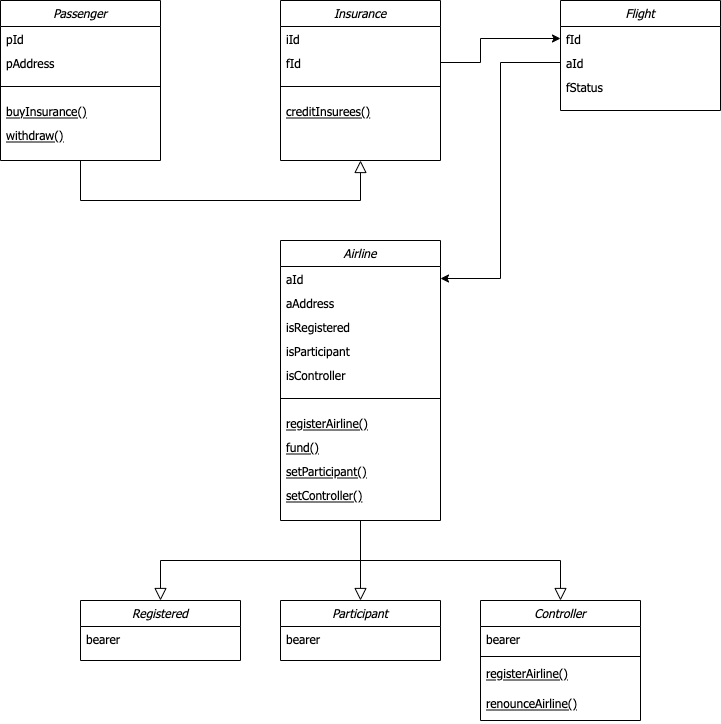

The diagram above was exported from draw.io. Its source (the exported page's mxGraphModel, read from the mxfile embedded in the PNG):
<mxGraphModel dx="946" dy="621" grid="1" gridSize="10" guides="1" tooltips="1" connect="1" arrows="1" fold="1" page="1" pageScale="1" pageWidth="827" pageHeight="1169" math="0" shadow="0">
  <root>
    <mxCell id="WIyWlLk6GJQsqaUBKTNV-0" />
    <mxCell id="WIyWlLk6GJQsqaUBKTNV-1" parent="WIyWlLk6GJQsqaUBKTNV-0" />
    <mxCell id="zkfFHV4jXpPFQw0GAbJ--0" value="Airline" style="swimlane;fontStyle=2;align=center;verticalAlign=top;childLayout=stackLayout;horizontal=1;startSize=26;horizontalStack=0;resizeParent=1;resizeLast=0;collapsible=1;marginBottom=0;rounded=0;shadow=0;strokeWidth=1;fontFamily=Tahoma;" parent="WIyWlLk6GJQsqaUBKTNV-1" vertex="1">
      <mxGeometry x="320" y="280" width="160" height="280" as="geometry">
        <mxRectangle x="230" y="140" width="160" height="26" as="alternateBounds" />
      </mxGeometry>
    </mxCell>
    <mxCell id="zkfFHV4jXpPFQw0GAbJ--1" value="aId" style="text;align=left;verticalAlign=top;spacingLeft=4;spacingRight=4;overflow=hidden;rotatable=0;points=[[0,0.5],[1,0.5]];portConstraint=eastwest;fontFamily=Tahoma;" parent="zkfFHV4jXpPFQw0GAbJ--0" vertex="1">
      <mxGeometry y="26" width="160" height="24" as="geometry" />
    </mxCell>
    <mxCell id="zkfFHV4jXpPFQw0GAbJ--2" value="aAddress" style="text;align=left;verticalAlign=top;spacingLeft=4;spacingRight=4;overflow=hidden;rotatable=0;points=[[0,0.5],[1,0.5]];portConstraint=eastwest;rounded=0;shadow=0;html=0;fontFamily=Tahoma;" parent="zkfFHV4jXpPFQw0GAbJ--0" vertex="1">
      <mxGeometry y="50" width="160" height="24" as="geometry" />
    </mxCell>
    <mxCell id="zkfFHV4jXpPFQw0GAbJ--3" value="isRegistered" style="text;align=left;verticalAlign=top;spacingLeft=4;spacingRight=4;overflow=hidden;rotatable=0;points=[[0,0.5],[1,0.5]];portConstraint=eastwest;rounded=0;shadow=0;html=0;fontFamily=Tahoma;" parent="zkfFHV4jXpPFQw0GAbJ--0" vertex="1">
      <mxGeometry y="74" width="160" height="24" as="geometry" />
    </mxCell>
    <mxCell id="Xedh0dnRmPDNJJyC8X7Y-0" value="isParticipant" style="text;align=left;verticalAlign=top;spacingLeft=4;spacingRight=4;overflow=hidden;rotatable=0;points=[[0,0.5],[1,0.5]];portConstraint=eastwest;rounded=0;shadow=0;html=0;fontFamily=Tahoma;" parent="zkfFHV4jXpPFQw0GAbJ--0" vertex="1">
      <mxGeometry y="98" width="160" height="24" as="geometry" />
    </mxCell>
    <mxCell id="Xedh0dnRmPDNJJyC8X7Y-1" value="isController" style="text;align=left;verticalAlign=top;spacingLeft=4;spacingRight=4;overflow=hidden;rotatable=0;points=[[0,0.5],[1,0.5]];portConstraint=eastwest;rounded=0;shadow=0;html=0;fontFamily=Tahoma;" parent="zkfFHV4jXpPFQw0GAbJ--0" vertex="1">
      <mxGeometry y="122" width="160" height="24" as="geometry" />
    </mxCell>
    <mxCell id="zkfFHV4jXpPFQw0GAbJ--4" value="" style="line;html=1;strokeWidth=1;align=left;verticalAlign=middle;spacingTop=-1;spacingLeft=3;spacingRight=3;rotatable=0;labelPosition=right;points=[];portConstraint=eastwest;fontFamily=Tahoma;" parent="zkfFHV4jXpPFQw0GAbJ--0" vertex="1">
      <mxGeometry y="146" width="160" height="24" as="geometry" />
    </mxCell>
    <mxCell id="Xedh0dnRmPDNJJyC8X7Y-25" value="registerAirline()" style="text;align=left;verticalAlign=top;spacingLeft=4;spacingRight=4;overflow=hidden;rotatable=0;points=[[0,0.5],[1,0.5]];portConstraint=eastwest;fontStyle=4;fontFamily=Tahoma;" parent="zkfFHV4jXpPFQw0GAbJ--0" vertex="1">
      <mxGeometry y="170" width="160" height="24" as="geometry" />
    </mxCell>
    <mxCell id="Xedh0dnRmPDNJJyC8X7Y-29" value="fund()" style="text;align=left;verticalAlign=top;spacingLeft=4;spacingRight=4;overflow=hidden;rotatable=0;points=[[0,0.5],[1,0.5]];portConstraint=eastwest;fontStyle=4;fontFamily=Tahoma;" parent="zkfFHV4jXpPFQw0GAbJ--0" vertex="1">
      <mxGeometry y="194" width="160" height="24" as="geometry" />
    </mxCell>
    <mxCell id="zjoS330wP9dA7V8MN4tq-5" value="setParticipant()" style="text;align=left;verticalAlign=top;spacingLeft=4;spacingRight=4;overflow=hidden;rotatable=0;points=[[0,0.5],[1,0.5]];portConstraint=eastwest;fontStyle=4;fontFamily=Tahoma;" vertex="1" parent="zkfFHV4jXpPFQw0GAbJ--0">
      <mxGeometry y="218" width="160" height="24" as="geometry" />
    </mxCell>
    <mxCell id="Xedh0dnRmPDNJJyC8X7Y-27" value="setController()" style="text;align=left;verticalAlign=top;spacingLeft=4;spacingRight=4;overflow=hidden;rotatable=0;points=[[0,0.5],[1,0.5]];portConstraint=eastwest;fontStyle=4;fontFamily=Tahoma;" parent="zkfFHV4jXpPFQw0GAbJ--0" vertex="1">
      <mxGeometry y="242" width="160" height="24" as="geometry" />
    </mxCell>
    <mxCell id="zkfFHV4jXpPFQw0GAbJ--6" value="Participant" style="swimlane;fontStyle=2;align=center;verticalAlign=top;childLayout=stackLayout;horizontal=1;startSize=26;horizontalStack=0;resizeParent=1;resizeLast=0;collapsible=1;marginBottom=0;rounded=0;shadow=0;strokeWidth=1;fontFamily=Tahoma;" parent="WIyWlLk6GJQsqaUBKTNV-1" vertex="1">
      <mxGeometry x="320" y="640" width="160" height="60" as="geometry">
        <mxRectangle x="130" y="380" width="160" height="26" as="alternateBounds" />
      </mxGeometry>
    </mxCell>
    <mxCell id="zkfFHV4jXpPFQw0GAbJ--7" value="bearer" style="text;align=left;verticalAlign=top;spacingLeft=4;spacingRight=4;overflow=hidden;rotatable=0;points=[[0,0.5],[1,0.5]];portConstraint=eastwest;fontFamily=Tahoma;" parent="zkfFHV4jXpPFQw0GAbJ--6" vertex="1">
      <mxGeometry y="26" width="160" height="26" as="geometry" />
    </mxCell>
    <mxCell id="zkfFHV4jXpPFQw0GAbJ--13" value="Controller" style="swimlane;fontStyle=2;align=center;verticalAlign=top;childLayout=stackLayout;horizontal=1;startSize=26;horizontalStack=0;resizeParent=1;resizeLast=0;collapsible=1;marginBottom=0;rounded=0;shadow=0;strokeWidth=1;fontFamily=Tahoma;" parent="WIyWlLk6GJQsqaUBKTNV-1" vertex="1">
      <mxGeometry x="520" y="640" width="160" height="120" as="geometry">
        <mxRectangle x="340" y="380" width="170" height="26" as="alternateBounds" />
      </mxGeometry>
    </mxCell>
    <mxCell id="zkfFHV4jXpPFQw0GAbJ--14" value="bearer" style="text;align=left;verticalAlign=top;spacingLeft=4;spacingRight=4;overflow=hidden;rotatable=0;points=[[0,0.5],[1,0.5]];portConstraint=eastwest;fontFamily=Tahoma;" parent="zkfFHV4jXpPFQw0GAbJ--13" vertex="1">
      <mxGeometry y="26" width="160" height="26" as="geometry" />
    </mxCell>
    <mxCell id="zkfFHV4jXpPFQw0GAbJ--15" value="" style="line;html=1;strokeWidth=1;align=left;verticalAlign=middle;spacingTop=-1;spacingLeft=3;spacingRight=3;rotatable=0;labelPosition=right;points=[];portConstraint=eastwest;fontFamily=Tahoma;" parent="zkfFHV4jXpPFQw0GAbJ--13" vertex="1">
      <mxGeometry y="52" width="160" height="8" as="geometry" />
    </mxCell>
    <mxCell id="Xedh0dnRmPDNJJyC8X7Y-22" value="registerAirline()" style="text;align=left;verticalAlign=top;spacingLeft=4;spacingRight=4;overflow=hidden;rotatable=0;points=[[0,0.5],[1,0.5]];portConstraint=eastwest;fontStyle=4;fontFamily=Tahoma;" parent="zkfFHV4jXpPFQw0GAbJ--13" vertex="1">
      <mxGeometry y="60" width="160" height="30" as="geometry" />
    </mxCell>
    <mxCell id="Xedh0dnRmPDNJJyC8X7Y-23" value="renounceAirline()" style="text;align=left;verticalAlign=top;spacingLeft=4;spacingRight=4;overflow=hidden;rotatable=0;points=[[0,0.5],[1,0.5]];portConstraint=eastwest;fontStyle=4;fontFamily=Tahoma;" parent="zkfFHV4jXpPFQw0GAbJ--13" vertex="1">
      <mxGeometry y="90" width="160" height="30" as="geometry" />
    </mxCell>
    <mxCell id="zkfFHV4jXpPFQw0GAbJ--16" value="" style="endArrow=block;endSize=10;endFill=0;shadow=0;strokeWidth=1;rounded=0;edgeStyle=elbowEdgeStyle;elbow=vertical;fontFamily=Tahoma;exitX=0.5;exitY=1;exitDx=0;exitDy=0;" parent="WIyWlLk6GJQsqaUBKTNV-1" source="zkfFHV4jXpPFQw0GAbJ--0" target="zkfFHV4jXpPFQw0GAbJ--13" edge="1">
      <mxGeometry width="160" relative="1" as="geometry">
        <mxPoint x="570" y="590" as="sourcePoint" />
        <mxPoint x="470" y="681" as="targetPoint" />
        <Array as="points">
          <mxPoint x="500" y="600" />
        </Array>
      </mxGeometry>
    </mxCell>
    <mxCell id="Xedh0dnRmPDNJJyC8X7Y-14" value="Registered" style="swimlane;fontStyle=2;align=center;verticalAlign=top;childLayout=stackLayout;horizontal=1;startSize=26;horizontalStack=0;resizeParent=1;resizeLast=0;collapsible=1;marginBottom=0;rounded=0;shadow=0;strokeWidth=1;fontFamily=Tahoma;" parent="WIyWlLk6GJQsqaUBKTNV-1" vertex="1">
      <mxGeometry x="120" y="640" width="160" height="60" as="geometry">
        <mxRectangle x="130" y="380" width="160" height="26" as="alternateBounds" />
      </mxGeometry>
    </mxCell>
    <mxCell id="Xedh0dnRmPDNJJyC8X7Y-15" value="bearer" style="text;align=left;verticalAlign=top;spacingLeft=4;spacingRight=4;overflow=hidden;rotatable=0;points=[[0,0.5],[1,0.5]];portConstraint=eastwest;fontFamily=Tahoma;" parent="Xedh0dnRmPDNJJyC8X7Y-14" vertex="1">
      <mxGeometry y="26" width="160" height="26" as="geometry" />
    </mxCell>
    <mxCell id="Xedh0dnRmPDNJJyC8X7Y-32" value="Passenger" style="swimlane;fontStyle=2;align=center;verticalAlign=top;childLayout=stackLayout;horizontal=1;startSize=26;horizontalStack=0;resizeParent=1;resizeLast=0;collapsible=1;marginBottom=0;rounded=0;shadow=0;strokeWidth=1;fontFamily=Tahoma;" parent="WIyWlLk6GJQsqaUBKTNV-1" vertex="1">
      <mxGeometry x="40" y="40" width="160" height="160" as="geometry">
        <mxRectangle x="230" y="140" width="160" height="26" as="alternateBounds" />
      </mxGeometry>
    </mxCell>
    <mxCell id="Xedh0dnRmPDNJJyC8X7Y-34" value="pId" style="text;align=left;verticalAlign=top;spacingLeft=4;spacingRight=4;overflow=hidden;rotatable=0;points=[[0,0.5],[1,0.5]];portConstraint=eastwest;rounded=0;shadow=0;html=0;fontFamily=Tahoma;" parent="Xedh0dnRmPDNJJyC8X7Y-32" vertex="1">
      <mxGeometry y="26" width="160" height="24" as="geometry" />
    </mxCell>
    <mxCell id="Xedh0dnRmPDNJJyC8X7Y-71" value="pAddress" style="text;align=left;verticalAlign=top;spacingLeft=4;spacingRight=4;overflow=hidden;rotatable=0;points=[[0,0.5],[1,0.5]];portConstraint=eastwest;rounded=0;shadow=0;html=0;fontFamily=Tahoma;" parent="Xedh0dnRmPDNJJyC8X7Y-32" vertex="1">
      <mxGeometry y="50" width="160" height="24" as="geometry" />
    </mxCell>
    <mxCell id="Xedh0dnRmPDNJJyC8X7Y-38" value="" style="line;html=1;strokeWidth=1;align=left;verticalAlign=middle;spacingTop=-1;spacingLeft=3;spacingRight=3;rotatable=0;labelPosition=right;points=[];portConstraint=eastwest;fontFamily=Tahoma;" parent="Xedh0dnRmPDNJJyC8X7Y-32" vertex="1">
      <mxGeometry y="74" width="160" height="24" as="geometry" />
    </mxCell>
    <mxCell id="Xedh0dnRmPDNJJyC8X7Y-39" value="buyInsurance()" style="text;align=left;verticalAlign=top;spacingLeft=4;spacingRight=4;overflow=hidden;rotatable=0;points=[[0,0.5],[1,0.5]];portConstraint=eastwest;fontStyle=4;fontFamily=Tahoma;" parent="Xedh0dnRmPDNJJyC8X7Y-32" vertex="1">
      <mxGeometry y="98" width="160" height="24" as="geometry" />
    </mxCell>
    <mxCell id="zjoS330wP9dA7V8MN4tq-6" value="withdraw()" style="text;align=left;verticalAlign=top;spacingLeft=4;spacingRight=4;overflow=hidden;rotatable=0;points=[[0,0.5],[1,0.5]];portConstraint=eastwest;fontStyle=4;fontFamily=Tahoma;" vertex="1" parent="Xedh0dnRmPDNJJyC8X7Y-32">
      <mxGeometry y="122" width="160" height="24" as="geometry" />
    </mxCell>
    <mxCell id="Xedh0dnRmPDNJJyC8X7Y-45" value="Flight" style="swimlane;fontStyle=2;align=center;verticalAlign=top;childLayout=stackLayout;horizontal=1;startSize=26;horizontalStack=0;resizeParent=1;resizeLast=0;collapsible=1;marginBottom=0;rounded=0;shadow=0;strokeWidth=1;fontFamily=Tahoma;" parent="WIyWlLk6GJQsqaUBKTNV-1" vertex="1">
      <mxGeometry x="600" y="40" width="160" height="110" as="geometry">
        <mxRectangle x="230" y="140" width="160" height="26" as="alternateBounds" />
      </mxGeometry>
    </mxCell>
    <mxCell id="Xedh0dnRmPDNJJyC8X7Y-46" value="fId" style="text;align=left;verticalAlign=top;spacingLeft=4;spacingRight=4;overflow=hidden;rotatable=0;points=[[0,0.5],[1,0.5]];portConstraint=eastwest;rounded=0;shadow=0;html=0;fontFamily=Tahoma;" parent="Xedh0dnRmPDNJJyC8X7Y-45" vertex="1">
      <mxGeometry y="26" width="160" height="24" as="geometry" />
    </mxCell>
    <mxCell id="Xedh0dnRmPDNJJyC8X7Y-54" value="aId" style="text;align=left;verticalAlign=top;spacingLeft=4;spacingRight=4;overflow=hidden;rotatable=0;points=[[0,0.5],[1,0.5]];portConstraint=eastwest;rounded=0;shadow=0;html=0;fontFamily=Tahoma;" parent="Xedh0dnRmPDNJJyC8X7Y-45" vertex="1">
      <mxGeometry y="50" width="160" height="24" as="geometry" />
    </mxCell>
    <mxCell id="Xedh0dnRmPDNJJyC8X7Y-69" value="fStatus" style="text;align=left;verticalAlign=top;spacingLeft=4;spacingRight=4;overflow=hidden;rotatable=0;points=[[0,0.5],[1,0.5]];portConstraint=eastwest;rounded=0;shadow=0;html=0;fontFamily=Tahoma;" parent="Xedh0dnRmPDNJJyC8X7Y-45" vertex="1">
      <mxGeometry y="74" width="160" height="24" as="geometry" />
    </mxCell>
    <mxCell id="Xedh0dnRmPDNJJyC8X7Y-61" value="Insurance" style="swimlane;fontStyle=2;align=center;verticalAlign=top;childLayout=stackLayout;horizontal=1;startSize=26;horizontalStack=0;resizeParent=1;resizeLast=0;collapsible=1;marginBottom=0;rounded=0;shadow=0;strokeWidth=1;fontFamily=Tahoma;" parent="WIyWlLk6GJQsqaUBKTNV-1" vertex="1">
      <mxGeometry x="320" y="40" width="160" height="160" as="geometry">
        <mxRectangle x="230" y="140" width="160" height="26" as="alternateBounds" />
      </mxGeometry>
    </mxCell>
    <mxCell id="Xedh0dnRmPDNJJyC8X7Y-62" value="iId" style="text;align=left;verticalAlign=top;spacingLeft=4;spacingRight=4;overflow=hidden;rotatable=0;points=[[0,0.5],[1,0.5]];portConstraint=eastwest;rounded=0;shadow=0;html=0;fontFamily=Tahoma;" parent="Xedh0dnRmPDNJJyC8X7Y-61" vertex="1">
      <mxGeometry y="26" width="160" height="24" as="geometry" />
    </mxCell>
    <mxCell id="Xedh0dnRmPDNJJyC8X7Y-67" value="fId" style="text;align=left;verticalAlign=top;spacingLeft=4;spacingRight=4;overflow=hidden;rotatable=0;points=[[0,0.5],[1,0.5]];portConstraint=eastwest;rounded=0;shadow=0;html=0;fontFamily=Tahoma;" parent="Xedh0dnRmPDNJJyC8X7Y-61" vertex="1">
      <mxGeometry y="50" width="160" height="24" as="geometry" />
    </mxCell>
    <mxCell id="Xedh0dnRmPDNJJyC8X7Y-63" value="" style="line;html=1;strokeWidth=1;align=left;verticalAlign=middle;spacingTop=-1;spacingLeft=3;spacingRight=3;rotatable=0;labelPosition=right;points=[];portConstraint=eastwest;fontFamily=Tahoma;" parent="Xedh0dnRmPDNJJyC8X7Y-61" vertex="1">
      <mxGeometry y="74" width="160" height="24" as="geometry" />
    </mxCell>
    <mxCell id="zjoS330wP9dA7V8MN4tq-0" value="creditInsurees()" style="text;align=left;verticalAlign=top;spacingLeft=4;spacingRight=4;overflow=hidden;rotatable=0;points=[[0,0.5],[1,0.5]];portConstraint=eastwest;fontStyle=4;fontFamily=Tahoma;" vertex="1" parent="Xedh0dnRmPDNJJyC8X7Y-61">
      <mxGeometry y="98" width="160" height="24" as="geometry" />
    </mxCell>
    <mxCell id="Xedh0dnRmPDNJJyC8X7Y-74" style="edgeStyle=orthogonalEdgeStyle;rounded=0;orthogonalLoop=1;jettySize=auto;html=1;entryX=0;entryY=0.5;entryDx=0;entryDy=0;fontFamily=Tahoma;" parent="WIyWlLk6GJQsqaUBKTNV-1" source="Xedh0dnRmPDNJJyC8X7Y-67" target="Xedh0dnRmPDNJJyC8X7Y-46" edge="1">
      <mxGeometry relative="1" as="geometry">
        <Array as="points">
          <mxPoint x="520" y="102" />
          <mxPoint x="520" y="78" />
        </Array>
      </mxGeometry>
    </mxCell>
    <mxCell id="Xedh0dnRmPDNJJyC8X7Y-76" style="edgeStyle=orthogonalEdgeStyle;rounded=0;orthogonalLoop=1;jettySize=auto;html=1;entryX=1;entryY=0.5;entryDx=0;entryDy=0;fontFamily=Tahoma;" parent="WIyWlLk6GJQsqaUBKTNV-1" source="Xedh0dnRmPDNJJyC8X7Y-54" target="zkfFHV4jXpPFQw0GAbJ--1" edge="1">
      <mxGeometry relative="1" as="geometry" />
    </mxCell>
    <mxCell id="Xedh0dnRmPDNJJyC8X7Y-79" value="" style="endArrow=block;endSize=10;endFill=0;shadow=0;strokeWidth=1;rounded=0;edgeStyle=elbowEdgeStyle;elbow=vertical;exitX=0.5;exitY=1;exitDx=0;exitDy=0;fontFamily=Tahoma;entryX=0.5;entryY=1;entryDx=0;entryDy=0;" parent="WIyWlLk6GJQsqaUBKTNV-1" source="Xedh0dnRmPDNJJyC8X7Y-32" edge="1" target="Xedh0dnRmPDNJJyC8X7Y-61">
      <mxGeometry width="160" relative="1" as="geometry">
        <mxPoint x="200" y="400" as="sourcePoint" />
        <mxPoint x="400" y="220" as="targetPoint" />
        <Array as="points">
          <mxPoint x="280" y="240" />
          <mxPoint x="400" y="200" />
          <mxPoint x="300" y="270" />
        </Array>
      </mxGeometry>
    </mxCell>
    <mxCell id="zjoS330wP9dA7V8MN4tq-2" value="" style="endArrow=block;endSize=10;endFill=0;shadow=0;strokeWidth=1;rounded=0;edgeStyle=elbowEdgeStyle;elbow=vertical;fontFamily=Tahoma;entryX=0.5;entryY=0;entryDx=0;entryDy=0;" edge="1" parent="WIyWlLk6GJQsqaUBKTNV-1" target="zkfFHV4jXpPFQw0GAbJ--6">
      <mxGeometry width="160" relative="1" as="geometry">
        <mxPoint x="400" y="560" as="sourcePoint" />
        <mxPoint x="600" y="770" as="targetPoint" />
        <Array as="points" />
      </mxGeometry>
    </mxCell>
    <mxCell id="zjoS330wP9dA7V8MN4tq-3" value="" style="endArrow=block;endSize=10;endFill=0;shadow=0;strokeWidth=1;rounded=0;edgeStyle=elbowEdgeStyle;elbow=vertical;fontFamily=Tahoma;" edge="1" parent="WIyWlLk6GJQsqaUBKTNV-1" target="Xedh0dnRmPDNJJyC8X7Y-14">
      <mxGeometry width="160" relative="1" as="geometry">
        <mxPoint x="400" y="590" as="sourcePoint" />
        <mxPoint x="610" y="780" as="targetPoint" />
        <Array as="points">
          <mxPoint x="300" y="600" />
        </Array>
      </mxGeometry>
    </mxCell>
  </root>
</mxGraphModel>